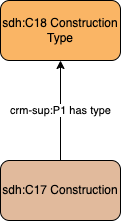

The diagram above was exported from draw.io. Its source (the exported page's mxGraphModel, read from the mxfile embedded in the PNG):
<mxGraphModel dx="1044" dy="540" grid="1" gridSize="10" guides="1" tooltips="1" connect="1" arrows="1" fold="1" page="1" pageScale="1" pageWidth="1169" pageHeight="827" math="0" shadow="0">
  <root>
    <mxCell id="0" />
    <mxCell id="1" parent="0" />
    <mxCell id="FlGar5JbC9-kAkT9zfDK-1" value="sdh:C18 Construction Type" style="rounded=1;whiteSpace=wrap;html=1;fillColor=#fab565" vertex="1" parent="1">
      <mxGeometry x="410" y="210" width="120" height="60" as="geometry" />
    </mxCell>
    <mxCell id="FlGar5JbC9-kAkT9zfDK-2" value="crm-sup:P1 has type" style="edgeStyle=orthogonalEdgeStyle;rounded=0;orthogonalLoop=1;jettySize=auto;html=1;" edge="1" parent="1" source="FlGar5JbC9-kAkT9zfDK-3" target="FlGar5JbC9-kAkT9zfDK-1">
      <mxGeometry relative="1" as="geometry" />
    </mxCell>
    <mxCell id="FlGar5JbC9-kAkT9zfDK-3" value="sdh:C17 Construction" style="rounded=1;whiteSpace=wrap;html=1;fillColor=#e1ba9c" vertex="1" parent="1">
      <mxGeometry x="410" y="370" width="120" height="60" as="geometry" />
    </mxCell>
  </root>
</mxGraphModel>